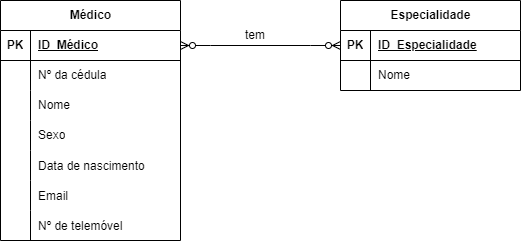

The diagram above was exported from draw.io. Its source (the exported page's mxGraphModel, read from the mxfile embedded in the PNG):
<mxGraphModel dx="1434" dy="746" grid="1" gridSize="10" guides="1" tooltips="1" connect="1" arrows="1" fold="1" page="1" pageScale="1" pageWidth="827" pageHeight="1169" math="0" shadow="0">
  <root>
    <mxCell id="0" />
    <mxCell id="1" parent="0" />
    <mxCell id="17MsZVyYNOpXtzFVng52-1" value="Médico" style="shape=table;startSize=30;container=1;collapsible=1;childLayout=tableLayout;fixedRows=1;rowLines=0;fontStyle=1;align=center;resizeLast=1;html=1;" vertex="1" parent="1">
      <mxGeometry x="110" y="150" width="180" height="240" as="geometry" />
    </mxCell>
    <mxCell id="17MsZVyYNOpXtzFVng52-2" value="" style="shape=tableRow;horizontal=0;startSize=0;swimlaneHead=0;swimlaneBody=0;fillColor=none;collapsible=0;dropTarget=0;points=[[0,0.5],[1,0.5]];portConstraint=eastwest;top=0;left=0;right=0;bottom=1;" vertex="1" parent="17MsZVyYNOpXtzFVng52-1">
      <mxGeometry y="30" width="180" height="30" as="geometry" />
    </mxCell>
    <mxCell id="17MsZVyYNOpXtzFVng52-3" value="PK" style="shape=partialRectangle;connectable=0;fillColor=none;top=0;left=0;bottom=0;right=0;fontStyle=1;overflow=hidden;whiteSpace=wrap;html=1;" vertex="1" parent="17MsZVyYNOpXtzFVng52-2">
      <mxGeometry width="30" height="30" as="geometry">
        <mxRectangle width="30" height="30" as="alternateBounds" />
      </mxGeometry>
    </mxCell>
    <mxCell id="17MsZVyYNOpXtzFVng52-4" value="ID_Médico" style="shape=partialRectangle;connectable=0;fillColor=none;top=0;left=0;bottom=0;right=0;align=left;spacingLeft=6;fontStyle=5;overflow=hidden;whiteSpace=wrap;html=1;" vertex="1" parent="17MsZVyYNOpXtzFVng52-2">
      <mxGeometry x="30" width="150" height="30" as="geometry">
        <mxRectangle width="150" height="30" as="alternateBounds" />
      </mxGeometry>
    </mxCell>
    <mxCell id="17MsZVyYNOpXtzFVng52-5" value="" style="shape=tableRow;horizontal=0;startSize=0;swimlaneHead=0;swimlaneBody=0;fillColor=none;collapsible=0;dropTarget=0;points=[[0,0.5],[1,0.5]];portConstraint=eastwest;top=0;left=0;right=0;bottom=0;" vertex="1" parent="17MsZVyYNOpXtzFVng52-1">
      <mxGeometry y="60" width="180" height="30" as="geometry" />
    </mxCell>
    <mxCell id="17MsZVyYNOpXtzFVng52-6" value="" style="shape=partialRectangle;connectable=0;fillColor=none;top=0;left=0;bottom=0;right=0;editable=1;overflow=hidden;whiteSpace=wrap;html=1;" vertex="1" parent="17MsZVyYNOpXtzFVng52-5">
      <mxGeometry width="30" height="30" as="geometry">
        <mxRectangle width="30" height="30" as="alternateBounds" />
      </mxGeometry>
    </mxCell>
    <mxCell id="17MsZVyYNOpXtzFVng52-7" value="Nº da cédula" style="shape=partialRectangle;connectable=0;fillColor=none;top=0;left=0;bottom=0;right=0;align=left;spacingLeft=6;overflow=hidden;whiteSpace=wrap;html=1;" vertex="1" parent="17MsZVyYNOpXtzFVng52-5">
      <mxGeometry x="30" width="150" height="30" as="geometry">
        <mxRectangle width="150" height="30" as="alternateBounds" />
      </mxGeometry>
    </mxCell>
    <mxCell id="17MsZVyYNOpXtzFVng52-8" value="" style="shape=tableRow;horizontal=0;startSize=0;swimlaneHead=0;swimlaneBody=0;fillColor=none;collapsible=0;dropTarget=0;points=[[0,0.5],[1,0.5]];portConstraint=eastwest;top=0;left=0;right=0;bottom=0;" vertex="1" parent="17MsZVyYNOpXtzFVng52-1">
      <mxGeometry y="90" width="180" height="30" as="geometry" />
    </mxCell>
    <mxCell id="17MsZVyYNOpXtzFVng52-9" value="" style="shape=partialRectangle;connectable=0;fillColor=none;top=0;left=0;bottom=0;right=0;editable=1;overflow=hidden;whiteSpace=wrap;html=1;" vertex="1" parent="17MsZVyYNOpXtzFVng52-8">
      <mxGeometry width="30" height="30" as="geometry">
        <mxRectangle width="30" height="30" as="alternateBounds" />
      </mxGeometry>
    </mxCell>
    <mxCell id="17MsZVyYNOpXtzFVng52-10" value="Nome" style="shape=partialRectangle;connectable=0;fillColor=none;top=0;left=0;bottom=0;right=0;align=left;spacingLeft=6;overflow=hidden;whiteSpace=wrap;html=1;" vertex="1" parent="17MsZVyYNOpXtzFVng52-8">
      <mxGeometry x="30" width="150" height="30" as="geometry">
        <mxRectangle width="150" height="30" as="alternateBounds" />
      </mxGeometry>
    </mxCell>
    <mxCell id="17MsZVyYNOpXtzFVng52-11" value="" style="shape=tableRow;horizontal=0;startSize=0;swimlaneHead=0;swimlaneBody=0;fillColor=none;collapsible=0;dropTarget=0;points=[[0,0.5],[1,0.5]];portConstraint=eastwest;top=0;left=0;right=0;bottom=0;" vertex="1" parent="17MsZVyYNOpXtzFVng52-1">
      <mxGeometry y="120" width="180" height="30" as="geometry" />
    </mxCell>
    <mxCell id="17MsZVyYNOpXtzFVng52-12" value="" style="shape=partialRectangle;connectable=0;fillColor=none;top=0;left=0;bottom=0;right=0;editable=1;overflow=hidden;whiteSpace=wrap;html=1;" vertex="1" parent="17MsZVyYNOpXtzFVng52-11">
      <mxGeometry width="30" height="30" as="geometry">
        <mxRectangle width="30" height="30" as="alternateBounds" />
      </mxGeometry>
    </mxCell>
    <mxCell id="17MsZVyYNOpXtzFVng52-13" value="Sexo" style="shape=partialRectangle;connectable=0;fillColor=none;top=0;left=0;bottom=0;right=0;align=left;spacingLeft=6;overflow=hidden;whiteSpace=wrap;html=1;" vertex="1" parent="17MsZVyYNOpXtzFVng52-11">
      <mxGeometry x="30" width="150" height="30" as="geometry">
        <mxRectangle width="150" height="30" as="alternateBounds" />
      </mxGeometry>
    </mxCell>
    <mxCell id="17MsZVyYNOpXtzFVng52-15" value="" style="shape=tableRow;horizontal=0;startSize=0;swimlaneHead=0;swimlaneBody=0;fillColor=none;collapsible=0;dropTarget=0;points=[[0,0.5],[1,0.5]];portConstraint=eastwest;top=0;left=0;right=0;bottom=0;" vertex="1" parent="17MsZVyYNOpXtzFVng52-1">
      <mxGeometry y="150" width="180" height="30" as="geometry" />
    </mxCell>
    <mxCell id="17MsZVyYNOpXtzFVng52-16" value="" style="shape=partialRectangle;connectable=0;fillColor=none;top=0;left=0;bottom=0;right=0;editable=1;overflow=hidden;" vertex="1" parent="17MsZVyYNOpXtzFVng52-15">
      <mxGeometry width="30" height="30" as="geometry">
        <mxRectangle width="30" height="30" as="alternateBounds" />
      </mxGeometry>
    </mxCell>
    <mxCell id="17MsZVyYNOpXtzFVng52-17" value="Data de nascimento" style="shape=partialRectangle;connectable=0;fillColor=none;top=0;left=0;bottom=0;right=0;align=left;spacingLeft=6;overflow=hidden;" vertex="1" parent="17MsZVyYNOpXtzFVng52-15">
      <mxGeometry x="30" width="150" height="30" as="geometry">
        <mxRectangle width="150" height="30" as="alternateBounds" />
      </mxGeometry>
    </mxCell>
    <mxCell id="17MsZVyYNOpXtzFVng52-19" value="" style="shape=tableRow;horizontal=0;startSize=0;swimlaneHead=0;swimlaneBody=0;fillColor=none;collapsible=0;dropTarget=0;points=[[0,0.5],[1,0.5]];portConstraint=eastwest;top=0;left=0;right=0;bottom=0;" vertex="1" parent="17MsZVyYNOpXtzFVng52-1">
      <mxGeometry y="180" width="180" height="30" as="geometry" />
    </mxCell>
    <mxCell id="17MsZVyYNOpXtzFVng52-20" value="" style="shape=partialRectangle;connectable=0;fillColor=none;top=0;left=0;bottom=0;right=0;editable=1;overflow=hidden;" vertex="1" parent="17MsZVyYNOpXtzFVng52-19">
      <mxGeometry width="30" height="30" as="geometry">
        <mxRectangle width="30" height="30" as="alternateBounds" />
      </mxGeometry>
    </mxCell>
    <mxCell id="17MsZVyYNOpXtzFVng52-21" value="Email" style="shape=partialRectangle;connectable=0;fillColor=none;top=0;left=0;bottom=0;right=0;align=left;spacingLeft=6;overflow=hidden;" vertex="1" parent="17MsZVyYNOpXtzFVng52-19">
      <mxGeometry x="30" width="150" height="30" as="geometry">
        <mxRectangle width="150" height="30" as="alternateBounds" />
      </mxGeometry>
    </mxCell>
    <mxCell id="17MsZVyYNOpXtzFVng52-23" value="" style="shape=tableRow;horizontal=0;startSize=0;swimlaneHead=0;swimlaneBody=0;fillColor=none;collapsible=0;dropTarget=0;points=[[0,0.5],[1,0.5]];portConstraint=eastwest;top=0;left=0;right=0;bottom=0;" vertex="1" parent="17MsZVyYNOpXtzFVng52-1">
      <mxGeometry y="210" width="180" height="30" as="geometry" />
    </mxCell>
    <mxCell id="17MsZVyYNOpXtzFVng52-24" value="" style="shape=partialRectangle;connectable=0;fillColor=none;top=0;left=0;bottom=0;right=0;editable=1;overflow=hidden;" vertex="1" parent="17MsZVyYNOpXtzFVng52-23">
      <mxGeometry width="30" height="30" as="geometry">
        <mxRectangle width="30" height="30" as="alternateBounds" />
      </mxGeometry>
    </mxCell>
    <mxCell id="17MsZVyYNOpXtzFVng52-25" value="Nº de telemóvel" style="shape=partialRectangle;connectable=0;fillColor=none;top=0;left=0;bottom=0;right=0;align=left;spacingLeft=6;overflow=hidden;" vertex="1" parent="17MsZVyYNOpXtzFVng52-23">
      <mxGeometry x="30" width="150" height="30" as="geometry">
        <mxRectangle width="150" height="30" as="alternateBounds" />
      </mxGeometry>
    </mxCell>
    <mxCell id="17MsZVyYNOpXtzFVng52-26" value="Especialidade" style="shape=table;startSize=30;container=1;collapsible=1;childLayout=tableLayout;fixedRows=1;rowLines=0;fontStyle=1;align=center;resizeLast=1;html=1;" vertex="1" parent="1">
      <mxGeometry x="450" y="150" width="180" height="90" as="geometry" />
    </mxCell>
    <mxCell id="17MsZVyYNOpXtzFVng52-27" value="" style="shape=tableRow;horizontal=0;startSize=0;swimlaneHead=0;swimlaneBody=0;fillColor=none;collapsible=0;dropTarget=0;points=[[0,0.5],[1,0.5]];portConstraint=eastwest;top=0;left=0;right=0;bottom=1;" vertex="1" parent="17MsZVyYNOpXtzFVng52-26">
      <mxGeometry y="30" width="180" height="30" as="geometry" />
    </mxCell>
    <mxCell id="17MsZVyYNOpXtzFVng52-28" value="PK" style="shape=partialRectangle;connectable=0;fillColor=none;top=0;left=0;bottom=0;right=0;fontStyle=1;overflow=hidden;whiteSpace=wrap;html=1;" vertex="1" parent="17MsZVyYNOpXtzFVng52-27">
      <mxGeometry width="30" height="30" as="geometry">
        <mxRectangle width="30" height="30" as="alternateBounds" />
      </mxGeometry>
    </mxCell>
    <mxCell id="17MsZVyYNOpXtzFVng52-29" value="ID_Especialidade" style="shape=partialRectangle;connectable=0;fillColor=none;top=0;left=0;bottom=0;right=0;align=left;spacingLeft=6;fontStyle=5;overflow=hidden;whiteSpace=wrap;html=1;" vertex="1" parent="17MsZVyYNOpXtzFVng52-27">
      <mxGeometry x="30" width="150" height="30" as="geometry">
        <mxRectangle width="150" height="30" as="alternateBounds" />
      </mxGeometry>
    </mxCell>
    <mxCell id="17MsZVyYNOpXtzFVng52-30" value="" style="shape=tableRow;horizontal=0;startSize=0;swimlaneHead=0;swimlaneBody=0;fillColor=none;collapsible=0;dropTarget=0;points=[[0,0.5],[1,0.5]];portConstraint=eastwest;top=0;left=0;right=0;bottom=0;" vertex="1" parent="17MsZVyYNOpXtzFVng52-26">
      <mxGeometry y="60" width="180" height="30" as="geometry" />
    </mxCell>
    <mxCell id="17MsZVyYNOpXtzFVng52-31" value="" style="shape=partialRectangle;connectable=0;fillColor=none;top=0;left=0;bottom=0;right=0;editable=1;overflow=hidden;whiteSpace=wrap;html=1;" vertex="1" parent="17MsZVyYNOpXtzFVng52-30">
      <mxGeometry width="30" height="30" as="geometry">
        <mxRectangle width="30" height="30" as="alternateBounds" />
      </mxGeometry>
    </mxCell>
    <mxCell id="17MsZVyYNOpXtzFVng52-32" value="Nome" style="shape=partialRectangle;connectable=0;fillColor=none;top=0;left=0;bottom=0;right=0;align=left;spacingLeft=6;overflow=hidden;whiteSpace=wrap;html=1;" vertex="1" parent="17MsZVyYNOpXtzFVng52-30">
      <mxGeometry x="30" width="150" height="30" as="geometry">
        <mxRectangle width="150" height="30" as="alternateBounds" />
      </mxGeometry>
    </mxCell>
    <mxCell id="17MsZVyYNOpXtzFVng52-39" value="" style="edgeStyle=entityRelationEdgeStyle;fontSize=12;html=1;endArrow=ERzeroToMany;endFill=1;startArrow=ERzeroToMany;rounded=0;exitX=1;exitY=0.5;exitDx=0;exitDy=0;entryX=0;entryY=0.5;entryDx=0;entryDy=0;" edge="1" parent="1" source="17MsZVyYNOpXtzFVng52-2" target="17MsZVyYNOpXtzFVng52-27">
      <mxGeometry width="100" height="100" relative="1" as="geometry">
        <mxPoint x="360" y="430" as="sourcePoint" />
        <mxPoint x="460" y="330" as="targetPoint" />
      </mxGeometry>
    </mxCell>
    <mxCell id="17MsZVyYNOpXtzFVng52-41" value="tem" style="text;html=1;strokeColor=none;fillColor=none;align=center;verticalAlign=middle;whiteSpace=wrap;rounded=0;" vertex="1" parent="1">
      <mxGeometry x="335" y="170" width="60" height="30" as="geometry" />
    </mxCell>
  </root>
</mxGraphModel>